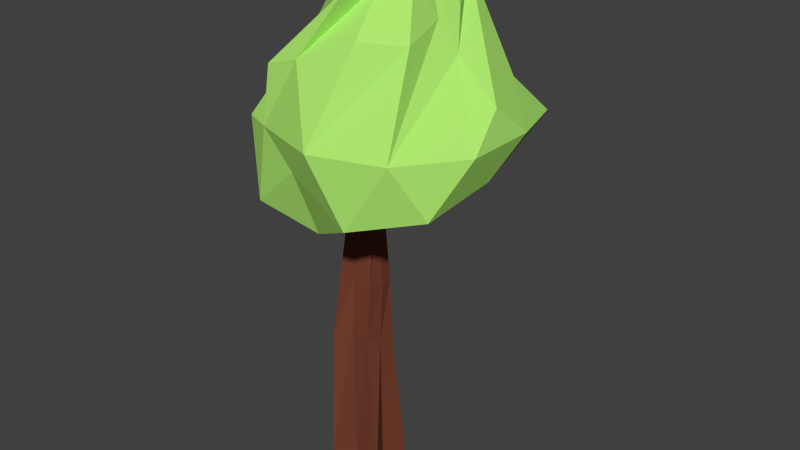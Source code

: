 # Source: Tree1.blend  (saved by Blender 2.72.0; exported with 4.5.12 LTS)
import bpy
from mathutils import Matrix  # noqa: F401  (used for matrix-valued properties, if any)

bpy.ops.wm.read_factory_settings(use_empty=True)
scene = bpy.context.scene
scene.name = 'Scene'

# ---- collections
col_collection_1 = bpy.data.collections.new('Collection 1'); scene.collection.children.link(col_collection_1)

# ---- materials (node trees are filled in below, after node groups)
mat_leaf = bpy.data.materials.new('Leaf')
mat_leaf.alpha_threshold = 0.0
mat_leaf.use_transparent_shadow = False
mat_leaf.diffuse_color = (0.423, 0.8, 0.1586, 1.0)
mat_leaf.specular_color = (1.0, 0.1499, 0.04823)
mat_leaf.roughness = 0.5
mat_wood = bpy.data.materials.new('Wood')
mat_wood.alpha_threshold = 0.0
mat_wood.use_transparent_shadow = False
mat_wood.diffuse_color = (0.196, 0.05661, 0.03185, 1.0)
mat_wood.specular_color = (1.0, 0.06172, 0.1017)
mat_wood.roughness = 0.5

# ---- material node trees

# ---- world
world_world = bpy.data.worlds.new('World'); scene.world = world_world
world_world.color = (0.05088, 0.05088, 0.05088)
world_world.use_sun_shadow = False
world_world.sun_shadow_jitter_overblur = 0.0
world_world.cycles.sampling_method = 'MANUAL'
world_world.cycles.sample_map_resolution = 256

# ---- meshes
me_icosphere = bpy.data.meshes.new('Icosphere')
me_icosphere.from_pydata([(0.0, 0.0, -0.8016), (0.7744, -0.5954, -0.743), (-0.2764, -0.8506, -0.4472), (-0.9489, -0.107, -0.641), (0.7236, 0.5257, -0.4472), (0.442, -0.3977, 1.191), (-0.7236, -0.5257, 0.4472), (0.2764, 0.8506, 0.4472), (0.8944, 0.0, 0.4472), (-0.1741, -0.7035, -1.334), (0.434, -0.4184, -0.8712), (0.267, -0.907, -0.9339), (0.8506, 0.0, -0.5257), (0.4253, 0.309, -0.8507), (-0.5653, -0.3071, -1.1), (-0.7427, 0.393, -0.7195), (0.4389, 0.8715, -0.5917), (0.9511, -0.309, 0.0), (0.9511, 0.309, 0.0), (0.0, -1.0, 0.0), (0.5878, -0.809, 0.0), (-0.8516, -0.683, -0.02301), (-0.5878, -0.809, 0.0), (-0.4663, 0.7645, -0.2597), (-0.9511, 0.309, 0.0), (0.7638, 0.8715, -0.06594), (0.176, 1.063, -0.06594), (0.5264, 0.03701, 0.9565), (-0.2915, -0.7453, 0.9235), (-0.8506, 0.0, 0.5257), (-0.2629, 0.809, 0.5257), (0.6882, 0.5, 0.5257), (0.1809, 0.5998, 1.792), (-0.6266, 0.7163, 1.094), (-0.3312, 0.7206, 1.033), (-0.1549, 0.8062, -0.7069), (-0.7236, 0.5257, 0.4472), (-0.7077, -0.7822, -1.091), (-0.2169, 0.393, -1.044), (0.08362, 0.07543, 2.096), (-0.08392, 0.3761, 2.226), (-0.2811, -0.08452, 2.163), (0.3857, -0.0187, 1.346), (-0.5776, -0.7409, 0.7796), (0.155, -0.6219, 1.246), (-0.7871, -0.2629, 0.4865), (0.4056, 0.2098, 1.446), (-0.7831, 0.453, 0.7876), (-0.06495, 0.1283, 2.268), (0.27, -0.1434, 1.876), (-0.6143, -0.3306, 0.8562), (0.05182, 0.1858, 2.279), (0.1842, 0.229, 2.016), (0.2427, 0.08291, 1.869), (-0.0004238, -0.008564, 2.124), (0.009016, -0.5368, 1.796), (0.1101, -0.3076, 1.809), (-0.7436, 0.1358, 0.877), (0.02221, 0.4026, 2.016), (-0.2767, 0.3265, 2.227), (-0.4424, 0.119, 2.213)], [], [(0, 10, 9), (1, 10, 12), (0, 9, 14), (1, 12, 17), (2, 11, 19), (4, 16, 25), (1, 17, 20), (2, 19, 22), (3, 21, 24), (4, 25, 18), (8, 31, 32), (9, 11, 2), (9, 10, 11), (10, 1, 11), (12, 13, 4), (12, 10, 13), (10, 0, 13), (14, 3, 15), (13, 16, 4), (17, 18, 8), (17, 12, 18), (12, 4, 18), (19, 20, 5), (19, 11, 20), (11, 1, 20), (21, 22, 6), (23, 15, 24), (15, 3, 24), (25, 26, 7), (25, 16, 26), (20, 27, 42, 5), (20, 17, 27), (17, 8, 27), (22, 28, 43, 6), (22, 19, 28), (19, 5, 44, 28), (24, 21, 29), (21, 6, 45, 29), (26, 30, 7), (26, 23, 30), (18, 31, 8), (18, 25, 31), (25, 7, 31), (27, 8, 32, 46), (31, 7, 34), (0, 14, 38), (0, 38, 13), (35, 23, 26), (5, 42, 49), (6, 43, 50), (36, 29, 47, 33), (14, 37, 3), (14, 9, 37), (9, 2, 37), (38, 15, 35), (13, 38, 16), (38, 35, 16), (21, 37, 22), (37, 2, 22), (23, 24, 36), (16, 35, 26), (24, 29, 36), (23, 36, 30), (39, 53, 52), (41, 55, 54), (28, 44, 56), (29, 45, 57), (3, 37, 21), (35, 15, 23), (7, 30, 34), (38, 14, 15), (39, 52, 51), (33, 60, 59), (33, 47, 60), (34, 33, 59, 40), (34, 30, 33), (30, 36, 33), (32, 34, 40, 58), (32, 31, 34), (41, 54, 48), (49, 53, 39), (49, 42, 53), (42, 27, 53), (50, 55, 41), (50, 43, 55), (43, 28, 55), (52, 46, 32), (52, 53, 46), (53, 27, 46), (54, 56, 39), (54, 55, 56), (55, 28, 56), (56, 49, 39), (56, 44, 49), (44, 5, 49), (57, 50, 41), (57, 45, 50), (45, 6, 50), (51, 58, 40), (51, 52, 58), (52, 32, 58), (59, 48, 40), (59, 60, 48), (60, 41, 48), (60, 57, 41), (60, 47, 57), (47, 29, 57), (48, 51, 40), (48, 54, 51), (54, 39, 51)])
me_icosphere.materials.append(mat_leaf)
me_icosphere.use_remesh_preserve_volume = False
me_icosphere.use_remesh_preserve_attributes = False
me_icosphere.use_mirror_vertex_groups = False
me_icosphere.update()
me_cube_001 = bpy.data.meshes.new('Cube.001')
me_cube_001.from_pydata([(-0.4171, -0.2197, -0.1064), (-0.3167, 0.341, -0.07654), (0.346, 0.4536, -0.1064), (0.4236, -0.2422, -0.09188), (-0.3107, -0.2449, 1.911), (-0.2137, 0.3086, 1.866), (0.301, 0.2532, 1.771), (0.2421, -0.199, 2.037), (0.02694, 0.2827, 1.821), (0.06186, 0.3003, 0.00214), (-0.03198, -0.1695, 2.087), (-0.002612, -0.1742, -0.03455), (-0.2432, 0.08252, 1.999), (-0.2882, 0.05309, -0.06494), (0.2715, 0.02708, 1.904), (0.2738, 0.0554, -0.03455), (-0.002612, 0.0554, -0.03455), (-0.1223, -0.0689, 3.945), (-0.2463, -0.1358, 2.864), (-0.1424, 0.2452, 2.788), (0.2565, 0.2516, 2.733), (0.2717, -0.1633, 2.813), (0.02595, 0.3088, 2.708), (-0.004113, -0.1487, 2.84), (-0.2313, 0.0929, 2.798), (0.2867, 0.06548, 2.747), (0.1081, -0.1604, 4.862), (-0.1669, 0.2321, 4.164), (0.1399, 0.2238, 4.302), (0.2411, -0.03461, 4.052), (-0.0001233, 0.2179, 4.213), (0.04696, -0.02114, 3.995), (-0.1126, 0.08429, 4.055), (0.1887, 0.1135, 4.159), (0.1681, -0.04655, 3.328), (0.08433, -0.006036, 4.948), (0.2933, -0.0148, 4.996), (0.2704, -0.1649, 4.91), (0.1547, 0.01749, 4.971), (0.1801, -0.1997, 4.868), (0.05202, -0.1011, 4.896), (0.2988, -0.07977, 4.946), (0.1674, -0.09112, 4.919), (0.6552, -0.3004, 3.973), (0.01293, -0.1641, 3.6), (0.161, 0.00505, 3.799), (0.1867, 0.1075, 3.606), (0.09062, -0.06057, 3.686), (0.2005, 0.06177, 3.446), (0.09798, -0.0811, 3.478), (0.2034, 0.1015, 3.67), (0.5653, -0.3493, 4.095), (0.6509, -0.2131, 4.198), (0.7239, -0.1993, 4.061), (0.5769, -0.3051, 4.147), (0.7077, -0.2505, 3.984), (0.6073, -0.3553, 4.003), (0.6821, -0.1896, 4.136), (0.8254, -0.2024, 4.282), (0.7685, -0.2333, 4.359), (0.8227, -0.1471, 4.424), (0.8689, -0.1384, 4.338), (0.7759, -0.2053, 4.392), (0.8587, -0.1707, 4.289), (0.7951, -0.237, 4.301), (0.8425, -0.1322, 4.385), (0.8173, -0.188, 4.34)], [], [(12, 5, 1, 13), (8, 6, 2, 9), (14, 7, 3, 15), (10, 4, 0, 11), (16, 9, 2, 15), (8, 5, 19, 22), (5, 8, 9, 1), (7, 10, 11, 3), (13, 1, 9, 16), (10, 7, 21, 23), (4, 12, 13, 0), (6, 14, 15, 2), (11, 16, 15, 3), (12, 4, 18, 24), (0, 13, 16, 11), (14, 6, 20, 25), (22, 19, 27, 30), (23, 21, 29, 31), (24, 18, 17, 32), (25, 20, 28, 33), (4, 10, 23, 18), (7, 14, 25, 21), (6, 8, 22, 20), (5, 12, 24, 19), (30, 27, 35, 38), (31, 29, 37, 39), (32, 17, 26, 40), (33, 28, 36, 41), (18, 23, 31, 17), (21, 25, 33, 29), (20, 22, 30, 28), (19, 24, 32, 27), (42, 38, 35, 40), (41, 36, 38, 42), (39, 42, 40, 26), (37, 41, 42, 39), (17, 31, 39, 26), (29, 33, 41, 37), (28, 30, 38, 36), (27, 32, 40, 35), (47, 44, 51, 54), (48, 46, 53, 55), (49, 34, 43, 56), (50, 45, 52, 57), (54, 51, 59, 62), (55, 53, 61, 63), (56, 43, 58, 64), (57, 52, 60, 65), (34, 48, 55, 43), (46, 50, 57, 53), (45, 47, 54, 52), (44, 49, 56, 51), (66, 62, 59, 64), (65, 60, 62, 66), (63, 66, 64, 58), (61, 65, 66, 63), (43, 55, 63, 58), (53, 57, 65, 61), (52, 54, 62, 60), (51, 56, 64, 59)])
me_cube_001.materials.append(mat_wood)
me_cube_001.use_remesh_preserve_volume = False
me_cube_001.use_remesh_preserve_attributes = False
me_cube_001.use_mirror_vertex_groups = False
me_cube_001.update()

# ---- objects
ob_icosphere = bpy.data.objects.new('Icosphere', me_icosphere)
ob_cube = bpy.data.objects.new('Cube', me_cube_001)

# ---- transforms, parenting, visibility, modifiers, constraints
ob_icosphere.location = (0.4051, 0.2239, 5.078)
ob_icosphere.scale = (1.597, 1.597, 0.9467)
ob_icosphere.lineart.crease_threshold = 0.0
ob_cube.location = (0.0, 0.0, 0.0)
ob_cube.lineart.crease_threshold = 0.0

# ---- collection membership
col_collection_1.objects.link(ob_icosphere)
col_collection_1.objects.link(ob_cube)

# ---- scene / render settings (as saved in the file)
scene.frame_start = 1; scene.frame_end = 250; scene.frame_set(1)
scene.render.engine = 'BLENDER_EEVEE_NEXT'
scene.render.resolution_percentage = 50
scene.render.dither_intensity = 0.0
scene.cycles.use_denoising = False
scene.cycles.samples = 10
scene.cycles.sampling_pattern = 'TABULATED_SOBOL'
scene.cycles.light_sampling_threshold = 0.0
scene.cycles.use_adaptive_sampling = False
scene.cycles.use_light_tree = False
scene.cycles.blur_glossy = 0.0
scene.cycles.pixel_filter_type = 'GAUSSIAN'
scene.cycles.sample_clamp_indirect = 0.0
scene.view_settings.view_transform = 'Standard'
bpy.context.view_layer.update()

# ---- added for rendering (the .blend has no active camera and no usable light): camera, sun
cam_auto = bpy.data.cameras.new('AutoCamera')
cam_auto.lens = 50.0
cam_auto.sensor_width = 36.0
cam_auto.clip_end = 1000.0
ob_auto_camera = bpy.data.objects.new('AutoCamera', cam_auto)
scene.collection.objects.link(ob_auto_camera)
ob_auto_camera.location = (8.36268, -9.27525, 9.93024)
ob_auto_camera.rotation_euler = (1.09748, -7.21219e-08, 0.694738)
scene.camera = ob_auto_camera
light_auto_sun = bpy.data.lights.new('AutoSun', 'SUN')
light_auto_sun.energy = 3.0
light_auto_sun.angle = 0.0523599
ob_auto_sun = bpy.data.objects.new('AutoSun', light_auto_sun)
scene.collection.objects.link(ob_auto_sun)
ob_auto_sun.rotation_euler = (0.872665, 0.174533, 0.523599)
bpy.context.view_layer.update()
